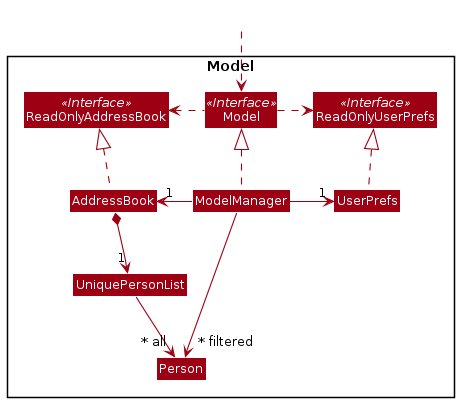

The diagram above was rendered by PlantUML. Its source (embedded in the PNG):
@startuml
!include style.puml
skinparam arrowThickness 1.1
skinparam arrowColor MODEL_COLOR
skinparam classBackgroundColor MODEL_COLOR

Package Model <<Rectangle>>{
Interface ReadOnlyAddressBook <<Interface>>
Interface ReadOnlyUserPrefs <<Interface>>
Interface Model <<Interface>>
Class AddressBook
Class ReadOnlyAddressBook
Class Model
Class ModelManager
Class UserPrefs
Class ReadOnlyUserPrefs


Class UniquePersonList
Class Person


}

Class HiddenOutside #FFFFFF
HiddenOutside ..> Model

AddressBook .up.|> ReadOnlyAddressBook

ModelManager .up.|> Model
Model .right.> ReadOnlyUserPrefs
Model .left.> ReadOnlyAddressBook
ModelManager -left-> "1" AddressBook
ModelManager -right-> "1" UserPrefs
UserPrefs .up.|> ReadOnlyUserPrefs

AddressBook *--> "1" UniquePersonList
UniquePersonList --> "~* all" Person


ModelManager -->"~* filtered" Person
@enduml